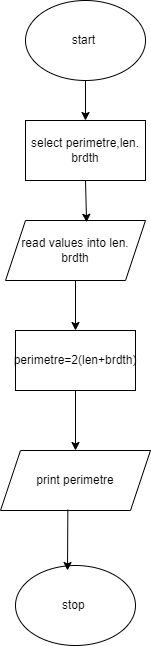

The diagram above was exported from draw.io. Its source (the exported page's mxGraphModel, read from the mxfile embedded in the PNG):
<mxGraphModel dx="880" dy="1613" grid="1" gridSize="10" guides="1" tooltips="1" connect="1" arrows="1" fold="1" page="1" pageScale="1" pageWidth="827" pageHeight="1169" math="0" shadow="0">
  <root>
    <mxCell id="0" />
    <mxCell id="1" parent="0" />
    <mxCell id="kL3Q6gBitn_k7yTYhcpo-1" value="stop&amp;nbsp;" style="ellipse;whiteSpace=wrap;html=1;" vertex="1" parent="1">
      <mxGeometry x="320" y="505" width="120" height="80" as="geometry" />
    </mxCell>
    <mxCell id="kL3Q6gBitn_k7yTYhcpo-2" value="start&amp;nbsp;" style="ellipse;whiteSpace=wrap;html=1;" vertex="1" parent="1">
      <mxGeometry x="330" y="-60" width="120" height="80" as="geometry" />
    </mxCell>
    <mxCell id="kL3Q6gBitn_k7yTYhcpo-3" value="select perimetre,len.&lt;br&gt;brdth" style="rounded=0;whiteSpace=wrap;html=1;" vertex="1" parent="1">
      <mxGeometry x="330" y="60" width="120" height="60" as="geometry" />
    </mxCell>
    <mxCell id="kL3Q6gBitn_k7yTYhcpo-4" value="read values into len.&lt;br&gt;brdth" style="shape=parallelogram;perimeter=parallelogramPerimeter;whiteSpace=wrap;html=1;fixedSize=1;" vertex="1" parent="1">
      <mxGeometry x="310" y="160" width="140" height="60" as="geometry" />
    </mxCell>
    <mxCell id="kL3Q6gBitn_k7yTYhcpo-5" value="perimetre=2(len+brdth)" style="rounded=0;whiteSpace=wrap;html=1;" vertex="1" parent="1">
      <mxGeometry x="320" y="270" width="120" height="60" as="geometry" />
    </mxCell>
    <mxCell id="kL3Q6gBitn_k7yTYhcpo-6" value="print perimetre" style="shape=parallelogram;perimeter=parallelogramPerimeter;whiteSpace=wrap;html=1;fixedSize=1;" vertex="1" parent="1">
      <mxGeometry x="305" y="390" width="150" height="60" as="geometry" />
    </mxCell>
    <mxCell id="kL3Q6gBitn_k7yTYhcpo-7" value="" style="endArrow=classic;html=1;rounded=0;exitX=0.5;exitY=1;exitDx=0;exitDy=0;entryX=0.579;entryY=0.03;entryDx=0;entryDy=0;entryPerimeter=0;" edge="1" parent="1" source="kL3Q6gBitn_k7yTYhcpo-3" target="kL3Q6gBitn_k7yTYhcpo-4">
      <mxGeometry width="50" height="50" relative="1" as="geometry">
        <mxPoint x="370" y="180" as="sourcePoint" />
        <mxPoint x="420" y="130" as="targetPoint" />
      </mxGeometry>
    </mxCell>
    <mxCell id="kL3Q6gBitn_k7yTYhcpo-8" value="" style="endArrow=classic;html=1;rounded=0;exitX=0.5;exitY=1;exitDx=0;exitDy=0;" edge="1" parent="1" source="kL3Q6gBitn_k7yTYhcpo-4" target="kL3Q6gBitn_k7yTYhcpo-5">
      <mxGeometry width="50" height="50" relative="1" as="geometry">
        <mxPoint x="370" y="280" as="sourcePoint" />
        <mxPoint x="420" y="230" as="targetPoint" />
      </mxGeometry>
    </mxCell>
    <mxCell id="kL3Q6gBitn_k7yTYhcpo-9" value="" style="endArrow=classic;html=1;rounded=0;exitX=0.5;exitY=1;exitDx=0;exitDy=0;entryX=0.5;entryY=0;entryDx=0;entryDy=0;" edge="1" parent="1" source="kL3Q6gBitn_k7yTYhcpo-5" target="kL3Q6gBitn_k7yTYhcpo-6">
      <mxGeometry width="50" height="50" relative="1" as="geometry">
        <mxPoint x="380" y="380" as="sourcePoint" />
        <mxPoint x="430" y="330" as="targetPoint" />
      </mxGeometry>
    </mxCell>
    <mxCell id="kL3Q6gBitn_k7yTYhcpo-10" value="" style="endArrow=classic;html=1;rounded=0;exitX=0.449;exitY=0.986;exitDx=0;exitDy=0;exitPerimeter=0;" edge="1" parent="1" source="kL3Q6gBitn_k7yTYhcpo-6">
      <mxGeometry width="50" height="50" relative="1" as="geometry">
        <mxPoint x="400" y="520" as="sourcePoint" />
        <mxPoint x="372" y="510" as="targetPoint" />
      </mxGeometry>
    </mxCell>
    <mxCell id="kL3Q6gBitn_k7yTYhcpo-11" value="" style="endArrow=classic;html=1;rounded=0;exitX=0.5;exitY=1;exitDx=0;exitDy=0;entryX=0.5;entryY=0;entryDx=0;entryDy=0;" edge="1" parent="1" source="kL3Q6gBitn_k7yTYhcpo-2" target="kL3Q6gBitn_k7yTYhcpo-3">
      <mxGeometry width="50" height="50" relative="1" as="geometry">
        <mxPoint x="390" y="70" as="sourcePoint" />
        <mxPoint x="440" y="20" as="targetPoint" />
      </mxGeometry>
    </mxCell>
  </root>
</mxGraphModel>